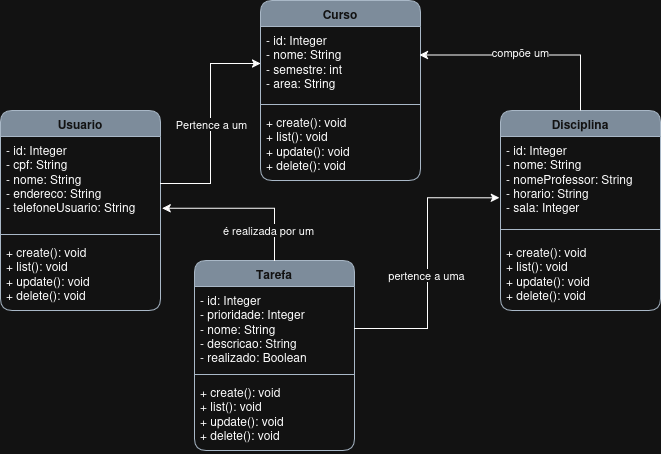

The diagram above was exported from draw.io. Its source (the exported page's mxGraphModel, read from the mxfile embedded in the PNG):
<mxGraphModel dx="946" dy="513" grid="0" gridSize="10" guides="1" tooltips="1" connect="1" arrows="1" fold="1" page="1" pageScale="1" pageWidth="827" pageHeight="1169" math="0" shadow="0">
  <root>
    <mxCell id="0" />
    <mxCell id="1" parent="0" />
    <mxCell id="iOdhRk2eAT7rzaX7_-fF-1" value="&lt;div&gt;Usuario&lt;/div&gt;&lt;div&gt;&lt;br&gt;&lt;/div&gt;" style="swimlane;fontStyle=1;align=center;verticalAlign=top;childLayout=stackLayout;horizontal=1;startSize=26;horizontalStack=0;resizeParent=1;resizeParentMax=0;resizeLast=0;collapsible=1;marginBottom=0;whiteSpace=wrap;html=1;rounded=1;shadow=0;glass=0;fillColor=#647687;fontColor=#ffffff;strokeColor=#314354;" parent="1" vertex="1">
      <mxGeometry x="60" y="150" width="160" height="200" as="geometry" />
    </mxCell>
    <mxCell id="iOdhRk2eAT7rzaX7_-fF-2" value="- id: Integer&lt;div&gt;- cpf: String&lt;/div&gt;&lt;div&gt;- nome: String&lt;/div&gt;&lt;div&gt;- endereco: String&lt;/div&gt;&lt;div&gt;- telefoneUsuario: String&lt;/div&gt;" style="text;align=left;verticalAlign=top;spacingLeft=4;spacingRight=4;overflow=hidden;rotatable=0;points=[[0,0.5],[1,0.5]];portConstraint=eastwest;whiteSpace=wrap;html=1;" parent="iOdhRk2eAT7rzaX7_-fF-1" vertex="1">
      <mxGeometry y="26" width="160" height="94" as="geometry" />
    </mxCell>
    <mxCell id="iOdhRk2eAT7rzaX7_-fF-3" value="" style="line;strokeWidth=1;fillColor=none;align=left;verticalAlign=middle;spacingTop=-1;spacingLeft=3;spacingRight=3;rotatable=0;labelPosition=right;points=[];portConstraint=eastwest;strokeColor=inherit;" parent="iOdhRk2eAT7rzaX7_-fF-1" vertex="1">
      <mxGeometry y="120" width="160" height="8" as="geometry" />
    </mxCell>
    <mxCell id="iOdhRk2eAT7rzaX7_-fF-4" value="&lt;div&gt;+ create(): void&lt;/div&gt;&lt;div&gt;+ list(): void&lt;/div&gt;&lt;div&gt;+ update(): void&lt;/div&gt;&lt;div&gt;+ delete(): void&lt;/div&gt;" style="text;align=left;verticalAlign=top;spacingLeft=4;spacingRight=4;overflow=hidden;rotatable=0;points=[[0,0.5],[1,0.5]];portConstraint=eastwest;whiteSpace=wrap;html=1;" parent="iOdhRk2eAT7rzaX7_-fF-1" vertex="1">
      <mxGeometry y="128" width="160" height="72" as="geometry" />
    </mxCell>
    <mxCell id="iOdhRk2eAT7rzaX7_-fF-5" value="Disciplina" style="swimlane;fontStyle=1;align=center;verticalAlign=top;childLayout=stackLayout;horizontal=1;startSize=26;horizontalStack=0;resizeParent=1;resizeParentMax=0;resizeLast=0;collapsible=1;marginBottom=0;whiteSpace=wrap;html=1;rounded=1;shadow=0;glass=0;fillColor=#647687;fontColor=#ffffff;strokeColor=#314354;" parent="1" vertex="1">
      <mxGeometry x="560" y="150" width="160" height="200" as="geometry" />
    </mxCell>
    <mxCell id="iOdhRk2eAT7rzaX7_-fF-6" value="&lt;div&gt;- id: Integer&lt;/div&gt;&lt;div&gt;- nome: String&lt;/div&gt;&lt;div&gt;- nomeProfessor: String&lt;/div&gt;&lt;div&gt;- horario: String&lt;/div&gt;&lt;div&gt;- sala: Integer&lt;/div&gt;" style="text;align=left;verticalAlign=top;spacingLeft=4;spacingRight=4;overflow=hidden;rotatable=0;points=[[0,0.5],[1,0.5]];portConstraint=eastwest;whiteSpace=wrap;html=1;" parent="iOdhRk2eAT7rzaX7_-fF-5" vertex="1">
      <mxGeometry y="26" width="160" height="84" as="geometry" />
    </mxCell>
    <mxCell id="iOdhRk2eAT7rzaX7_-fF-7" value="" style="line;strokeWidth=1;fillColor=none;align=left;verticalAlign=middle;spacingTop=-1;spacingLeft=3;spacingRight=3;rotatable=0;labelPosition=right;points=[];portConstraint=eastwest;strokeColor=inherit;" parent="iOdhRk2eAT7rzaX7_-fF-5" vertex="1">
      <mxGeometry y="110" width="160" height="18" as="geometry" />
    </mxCell>
    <mxCell id="iOdhRk2eAT7rzaX7_-fF-8" value="&lt;div&gt;+ create(): void&lt;/div&gt;&lt;div&gt;+ list(): void&lt;/div&gt;&lt;div&gt;+ update(): void&lt;/div&gt;&lt;div&gt;+ delete(): void&lt;/div&gt;" style="text;align=left;verticalAlign=top;spacingLeft=4;spacingRight=4;overflow=hidden;rotatable=0;points=[[0,0.5],[1,0.5]];portConstraint=eastwest;whiteSpace=wrap;html=1;" parent="iOdhRk2eAT7rzaX7_-fF-5" vertex="1">
      <mxGeometry y="128" width="160" height="72" as="geometry" />
    </mxCell>
    <mxCell id="iOdhRk2eAT7rzaX7_-fF-9" value="&lt;div&gt;Tarefa&lt;/div&gt;&lt;div&gt;&lt;br&gt;&lt;/div&gt;" style="swimlane;fontStyle=1;align=center;verticalAlign=top;childLayout=stackLayout;horizontal=1;startSize=26;horizontalStack=0;resizeParent=1;resizeParentMax=0;resizeLast=0;collapsible=1;marginBottom=0;whiteSpace=wrap;html=1;rounded=1;shadow=0;glass=0;fillColor=#647687;fontColor=#ffffff;strokeColor=#314354;" parent="1" vertex="1">
      <mxGeometry x="254" y="300" width="160" height="190" as="geometry">
        <mxRectangle x="120" y="300" width="80" height="40" as="alternateBounds" />
      </mxGeometry>
    </mxCell>
    <mxCell id="iOdhRk2eAT7rzaX7_-fF-10" value="&lt;div&gt;- id: Integer&lt;/div&gt;&lt;div&gt;- prioridade: Integer&lt;/div&gt;&lt;div&gt;- nome: String&lt;/div&gt;&lt;div&gt;- descricao: String&lt;/div&gt;&lt;div&gt;- realizado: Boolean&lt;/div&gt;" style="text;align=left;verticalAlign=top;spacingLeft=4;spacingRight=4;overflow=hidden;rotatable=0;points=[[0,0.5],[1,0.5]];portConstraint=eastwest;whiteSpace=wrap;html=1;" parent="iOdhRk2eAT7rzaX7_-fF-9" vertex="1">
      <mxGeometry y="26" width="160" height="84" as="geometry" />
    </mxCell>
    <mxCell id="iOdhRk2eAT7rzaX7_-fF-11" value="" style="line;strokeWidth=1;fillColor=none;align=left;verticalAlign=middle;spacingTop=-1;spacingLeft=3;spacingRight=3;rotatable=0;labelPosition=right;points=[];portConstraint=eastwest;strokeColor=inherit;" parent="iOdhRk2eAT7rzaX7_-fF-9" vertex="1">
      <mxGeometry y="110" width="160" height="8" as="geometry" />
    </mxCell>
    <mxCell id="iOdhRk2eAT7rzaX7_-fF-12" value="&lt;div&gt;+ create(): void&lt;/div&gt;&lt;div&gt;+ list(): void&lt;/div&gt;&lt;div&gt;+ update(): void&lt;/div&gt;&lt;div&gt;+ delete(): void&lt;/div&gt;" style="text;align=left;verticalAlign=top;spacingLeft=4;spacingRight=4;overflow=hidden;rotatable=0;points=[[0,0.5],[1,0.5]];portConstraint=eastwest;whiteSpace=wrap;html=1;" parent="iOdhRk2eAT7rzaX7_-fF-9" vertex="1">
      <mxGeometry y="118" width="160" height="72" as="geometry" />
    </mxCell>
    <mxCell id="iOdhRk2eAT7rzaX7_-fF-13" value="Curso" style="swimlane;fontStyle=1;align=center;verticalAlign=top;childLayout=stackLayout;horizontal=1;startSize=26;horizontalStack=0;resizeParent=1;resizeParentMax=0;resizeLast=0;collapsible=1;marginBottom=0;whiteSpace=wrap;html=1;fillColor=#647687;fontColor=#ffffff;strokeColor=#314354;rounded=1;" parent="1" vertex="1">
      <mxGeometry x="320" y="40" width="160" height="180" as="geometry" />
    </mxCell>
    <mxCell id="iOdhRk2eAT7rzaX7_-fF-14" value="&lt;div&gt;- id: Integer&lt;/div&gt;&lt;div&gt;- nome: String&lt;/div&gt;&lt;div&gt;- semestre: int&lt;/div&gt;&lt;div&gt;- area: String&lt;/div&gt;" style="text;align=left;verticalAlign=top;spacingLeft=4;spacingRight=4;overflow=hidden;rotatable=0;points=[[0,0.5],[1,0.5]];portConstraint=eastwest;whiteSpace=wrap;html=1;" parent="iOdhRk2eAT7rzaX7_-fF-13" vertex="1">
      <mxGeometry y="26" width="160" height="74" as="geometry" />
    </mxCell>
    <mxCell id="iOdhRk2eAT7rzaX7_-fF-15" value="" style="line;strokeWidth=1;fillColor=none;align=left;verticalAlign=middle;spacingTop=-1;spacingLeft=3;spacingRight=3;rotatable=0;labelPosition=right;points=[];portConstraint=eastwest;strokeColor=inherit;" parent="iOdhRk2eAT7rzaX7_-fF-13" vertex="1">
      <mxGeometry y="100" width="160" height="8" as="geometry" />
    </mxCell>
    <mxCell id="iOdhRk2eAT7rzaX7_-fF-16" value="&lt;div&gt;+ create(): void&lt;/div&gt;&lt;div&gt;+ list(): void&lt;/div&gt;&lt;div&gt;+ update(): void&lt;/div&gt;&lt;div&gt;+ delete(): void&lt;/div&gt;" style="text;align=left;verticalAlign=top;spacingLeft=4;spacingRight=4;overflow=hidden;rotatable=0;points=[[0,0.5],[1,0.5]];portConstraint=eastwest;whiteSpace=wrap;html=1;" parent="iOdhRk2eAT7rzaX7_-fF-13" vertex="1">
      <mxGeometry y="108" width="160" height="72" as="geometry" />
    </mxCell>
    <mxCell id="iOdhRk2eAT7rzaX7_-fF-39" style="edgeStyle=orthogonalEdgeStyle;rounded=0;orthogonalLoop=1;jettySize=auto;html=1;entryX=0;entryY=0.5;entryDx=0;entryDy=0;" parent="1" source="iOdhRk2eAT7rzaX7_-fF-2" target="iOdhRk2eAT7rzaX7_-fF-14" edge="1">
      <mxGeometry relative="1" as="geometry" />
    </mxCell>
    <mxCell id="iOdhRk2eAT7rzaX7_-fF-40" value="&lt;div&gt;Pertence a um&lt;/div&gt;" style="edgeLabel;html=1;align=center;verticalAlign=middle;resizable=0;points=[];" parent="iOdhRk2eAT7rzaX7_-fF-39" vertex="1" connectable="0">
      <mxGeometry x="-0.005" y="-1" relative="1" as="geometry">
        <mxPoint as="offset" />
      </mxGeometry>
    </mxCell>
    <mxCell id="iOdhRk2eAT7rzaX7_-fF-41" style="edgeStyle=orthogonalEdgeStyle;rounded=0;orthogonalLoop=1;jettySize=auto;html=1;entryX=1.01;entryY=0.763;entryDx=0;entryDy=0;entryPerimeter=0;" parent="1" source="iOdhRk2eAT7rzaX7_-fF-9" target="iOdhRk2eAT7rzaX7_-fF-2" edge="1">
      <mxGeometry relative="1" as="geometry" />
    </mxCell>
    <mxCell id="iOdhRk2eAT7rzaX7_-fF-42" value="é realizada por um" style="edgeLabel;html=1;align=center;verticalAlign=middle;resizable=0;points=[];" parent="iOdhRk2eAT7rzaX7_-fF-41" vertex="1" connectable="0">
      <mxGeometry x="-0.034" y="-1" relative="1" as="geometry">
        <mxPoint x="21" y="23" as="offset" />
      </mxGeometry>
    </mxCell>
    <mxCell id="iOdhRk2eAT7rzaX7_-fF-44" style="edgeStyle=orthogonalEdgeStyle;rounded=0;orthogonalLoop=1;jettySize=auto;html=1;entryX=-0.007;entryY=0.73;entryDx=0;entryDy=0;entryPerimeter=0;" parent="1" source="iOdhRk2eAT7rzaX7_-fF-10" target="iOdhRk2eAT7rzaX7_-fF-6" edge="1">
      <mxGeometry relative="1" as="geometry" />
    </mxCell>
    <mxCell id="iOdhRk2eAT7rzaX7_-fF-45" value="pertence a uma" style="edgeLabel;html=1;align=center;verticalAlign=middle;resizable=0;points=[];" parent="iOdhRk2eAT7rzaX7_-fF-44" vertex="1" connectable="0">
      <mxGeometry x="-0.0795" y="1" relative="1" as="geometry">
        <mxPoint as="offset" />
      </mxGeometry>
    </mxCell>
    <mxCell id="iOdhRk2eAT7rzaX7_-fF-46" style="edgeStyle=orthogonalEdgeStyle;rounded=0;orthogonalLoop=1;jettySize=auto;html=1;entryX=0.993;entryY=0.386;entryDx=0;entryDy=0;entryPerimeter=0;" parent="1" source="iOdhRk2eAT7rzaX7_-fF-5" target="iOdhRk2eAT7rzaX7_-fF-14" edge="1">
      <mxGeometry relative="1" as="geometry" />
    </mxCell>
    <mxCell id="iOdhRk2eAT7rzaX7_-fF-47" value="compõe um" style="edgeLabel;html=1;align=center;verticalAlign=middle;resizable=0;points=[];" parent="iOdhRk2eAT7rzaX7_-fF-46" vertex="1" connectable="0">
      <mxGeometry x="-0.178" relative="1" as="geometry">
        <mxPoint x="-27" y="-3" as="offset" />
      </mxGeometry>
    </mxCell>
  </root>
</mxGraphModel>